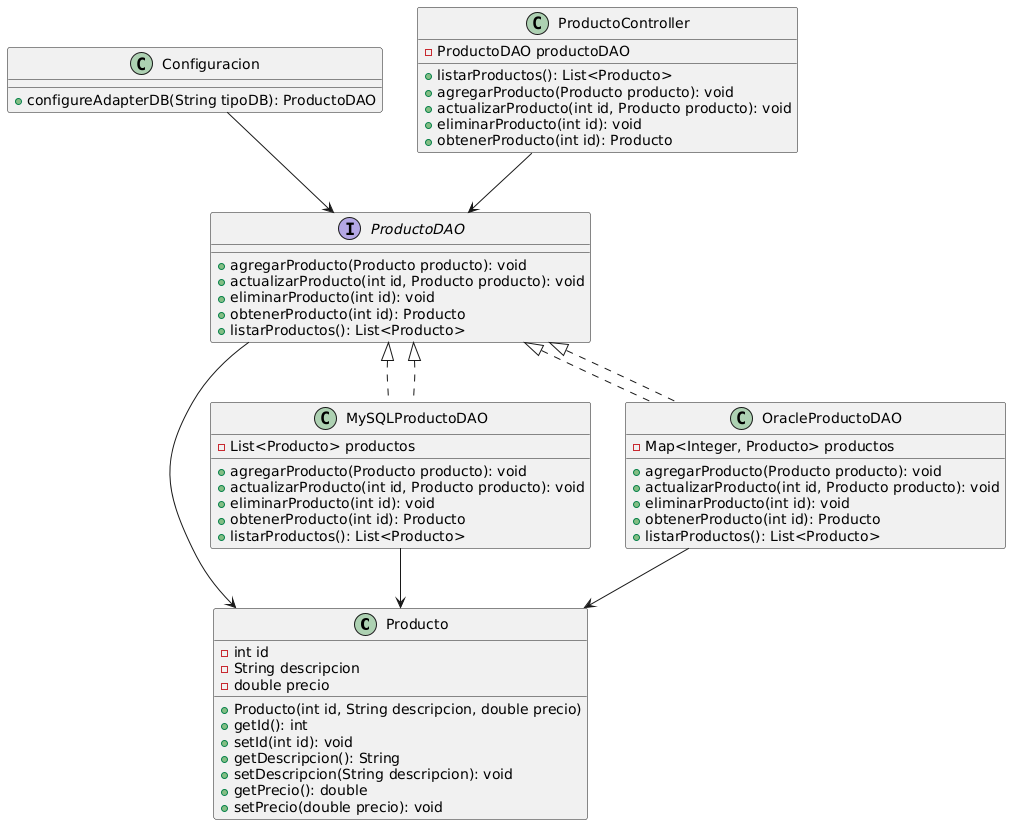

The diagram above was rendered by PlantUML. Its source (embedded in the PNG):
@startuml
' Clases del Modelo
class Producto {
  - int id
  - String descripcion
  - double precio
  + Producto(int id, String descripcion, double precio)
  + getId(): int
  + setId(int id): void
  + getDescripcion(): String
  + setDescripcion(String descripcion): void
  + getPrecio(): double
  + setPrecio(double precio): void
}

' Interfaz DAO
interface ProductoDAO {
  + agregarProducto(Producto producto): void
  + actualizarProducto(int id, Producto producto): void
  + eliminarProducto(int id): void
  + obtenerProducto(int id): Producto
  + listarProductos(): List<Producto>
}

' Implementaciones concretas de DAO
class MySQLProductoDAO implements ProductoDAO {
  - List<Producto> productos
  + agregarProducto(Producto producto): void
  + actualizarProducto(int id, Producto producto): void
  + eliminarProducto(int id): void
  + obtenerProducto(int id): Producto
  + listarProductos(): List<Producto>
}

class OracleProductoDAO implements ProductoDAO {
  - Map<Integer, Producto> productos
  + agregarProducto(Producto producto): void
  + actualizarProducto(int id, Producto producto): void
  + eliminarProducto(int id): void
  + obtenerProducto(int id): Producto
  + listarProductos(): List<Producto>
}

' Clase Configuración para seleccionar la base de datos
class Configuracion {
  + configureAdapterDB(String tipoDB): ProductoDAO
}

' Controlador
class ProductoController {
  - ProductoDAO productoDAO
  + listarProductos(): List<Producto>
  + agregarProducto(Producto producto): void
  + actualizarProducto(int id, Producto producto): void
  + eliminarProducto(int id): void
  + obtenerProducto(int id): Producto
}

' Relaciones entre clases
ProductoController --> ProductoDAO
Configuracion --> ProductoDAO
ProductoDAO <|.. MySQLProductoDAO
ProductoDAO <|.. OracleProductoDAO
ProductoDAO --> Producto
MySQLProductoDAO --> Producto
OracleProductoDAO --> Producto
@enduml